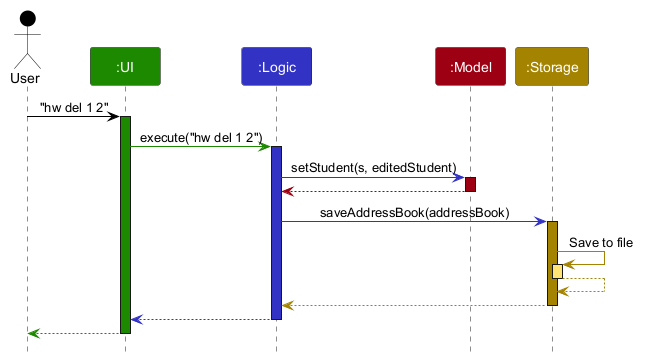

The diagram above was rendered by PlantUML. Its source (embedded in the PNG):
@startuml
!include style.puml
skinparam ArrowFontStyle plain

Actor User as user USER_COLOR
Participant ":UI" as ui UI_COLOR
Participant ":Logic" as logic LOGIC_COLOR
Participant ":Model" as model MODEL_COLOR
Participant ":Storage" as storage STORAGE_COLOR

user -[USER_COLOR]> ui : "hw del 1 2"
activate ui UI_COLOR

ui -[UI_COLOR]> logic : execute("hw del 1 2")
activate logic LOGIC_COLOR

logic -[LOGIC_COLOR]> model : setStudent(s, editedStudent)
activate model MODEL_COLOR

model -[MODEL_COLOR]-> logic
deactivate model

logic -[LOGIC_COLOR]> storage : saveAddressBook(addressBook)
activate storage STORAGE_COLOR

storage -[STORAGE_COLOR]> storage : Save to file
activate storage STORAGE_COLOR_T1
storage --[STORAGE_COLOR]> storage
deactivate storage

storage --[STORAGE_COLOR]> logic
deactivate storage

logic --[LOGIC_COLOR]> ui
deactivate logic

ui--[UI_COLOR]> user
deactivate ui
@enduml